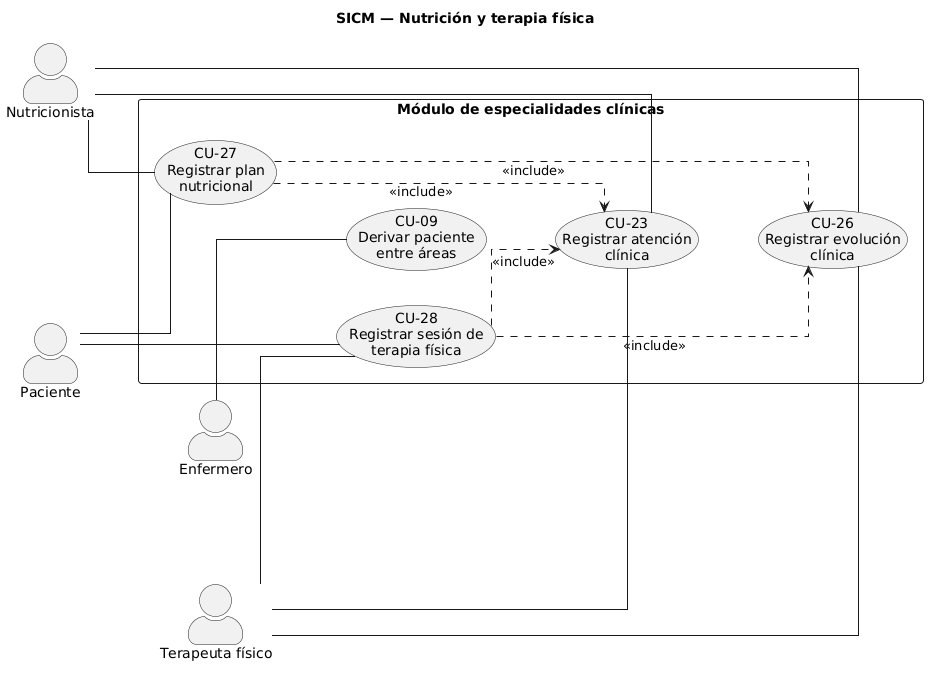

The diagram above was rendered by PlantUML. Its source (embedded in the PNG):
@startuml
title SICM — Nutrición y terapia física
left to right direction
skinparam monochrome true
skinparam shadowing false
skinparam linetype ortho
skinparam packageStyle rectangle
skinparam actorStyle awesome

actor Nutricionista as NUT
actor "Terapeuta físico" as TER

rectangle "Módulo de especialidades clínicas" {
  usecase "CU-09\nDerivar paciente\nentre áreas" as CU09
  usecase "CU-23\nRegistrar atención\nclínica" as CU23
  usecase "CU-27\nRegistrar plan\nnutricional" as CU27
  usecase "CU-28\nRegistrar sesión de\nterapia física" as CU28
  usecase "CU-26\nRegistrar evolución\nclínica" as CU26

  CU09 -[hidden]down- CU23
  CU23 -[hidden]down- CU26
  CU27 -[hidden]down- CU28

  CU27 ..> CU23 : <<include>>
  CU27 ..> CU26 : <<include>>
  CU28 ..> CU23 : <<include>>
  CU28 ..> CU26 : <<include>>
}

actor Paciente as PAC
actor Enfermero as ENF

NUT -- CU23
NUT -- CU27
NUT -- CU26
TER -- CU23
TER -- CU28
TER -- CU26
PAC -- CU27
PAC -- CU28
ENF -- CU09
@enduml